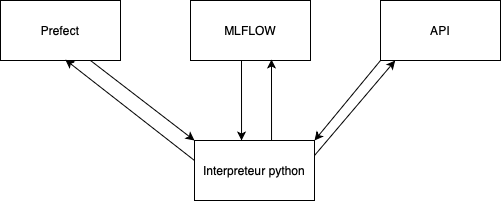

The diagram above was exported from draw.io. Its source (the exported page's mxGraphModel, read from the mxfile embedded in the PNG):
<mxGraphModel dx="741" dy="517" grid="1" gridSize="10" guides="1" tooltips="1" connect="1" arrows="1" fold="1" page="1" pageScale="1" pageWidth="827" pageHeight="1169" math="0" shadow="0">
  <root>
    <mxCell id="0" />
    <mxCell id="1" parent="0" />
    <mxCell id="MGEvZTW3tRaXVG6iFxLk-1" value="MLFLOW" style="rounded=0;whiteSpace=wrap;html=1;" parent="1" vertex="1">
      <mxGeometry x="350" y="370" width="120" height="60" as="geometry" />
    </mxCell>
    <mxCell id="MGEvZTW3tRaXVG6iFxLk-2" value="Interpreteur python" style="rounded=0;whiteSpace=wrap;html=1;" parent="1" vertex="1">
      <mxGeometry x="354" y="510" width="120" height="60" as="geometry" />
    </mxCell>
    <mxCell id="MGEvZTW3tRaXVG6iFxLk-3" value="Prefect" style="rounded=0;whiteSpace=wrap;html=1;" parent="1" vertex="1">
      <mxGeometry x="160" y="370" width="120" height="60" as="geometry" />
    </mxCell>
    <mxCell id="MGEvZTW3tRaXVG6iFxLk-4" value="API" style="rounded=0;whiteSpace=wrap;html=1;" parent="1" vertex="1">
      <mxGeometry x="540" y="370" width="120" height="60" as="geometry" />
    </mxCell>
    <mxCell id="MGEvZTW3tRaXVG6iFxLk-6" value="" style="endArrow=classic;html=1;rounded=0;entryX=1;entryY=0;entryDx=0;entryDy=0;exitX=0;exitY=1;exitDx=0;exitDy=0;" parent="1" source="MGEvZTW3tRaXVG6iFxLk-4" target="MGEvZTW3tRaXVG6iFxLk-2" edge="1">
      <mxGeometry width="50" height="50" relative="1" as="geometry">
        <mxPoint x="505" y="430" as="sourcePoint" />
        <mxPoint x="555" y="380" as="targetPoint" />
      </mxGeometry>
    </mxCell>
    <mxCell id="MGEvZTW3tRaXVG6iFxLk-7" value="" style="endArrow=classic;html=1;rounded=0;entryX=0.392;entryY=0;entryDx=0;entryDy=0;exitX=0.425;exitY=1;exitDx=0;exitDy=0;entryPerimeter=0;exitPerimeter=0;" parent="1" source="MGEvZTW3tRaXVG6iFxLk-1" target="MGEvZTW3tRaXVG6iFxLk-2" edge="1">
      <mxGeometry width="50" height="50" relative="1" as="geometry">
        <mxPoint x="550" y="440" as="sourcePoint" />
        <mxPoint x="484" y="520" as="targetPoint" />
      </mxGeometry>
    </mxCell>
    <mxCell id="MGEvZTW3tRaXVG6iFxLk-8" value="" style="endArrow=classic;html=1;rounded=0;exitX=0.642;exitY=0;exitDx=0;exitDy=0;entryX=0.675;entryY=0.983;entryDx=0;entryDy=0;exitPerimeter=0;entryPerimeter=0;" parent="1" source="MGEvZTW3tRaXVG6iFxLk-2" target="MGEvZTW3tRaXVG6iFxLk-1" edge="1">
      <mxGeometry width="50" height="50" relative="1" as="geometry">
        <mxPoint x="394" y="520" as="sourcePoint" />
        <mxPoint x="390" y="440" as="targetPoint" />
      </mxGeometry>
    </mxCell>
    <mxCell id="MGEvZTW3tRaXVG6iFxLk-9" value="" style="endArrow=classic;html=1;rounded=0;entryX=0;entryY=0;entryDx=0;entryDy=0;exitX=0.75;exitY=1;exitDx=0;exitDy=0;" parent="1" source="MGEvZTW3tRaXVG6iFxLk-3" target="MGEvZTW3tRaXVG6iFxLk-2" edge="1">
      <mxGeometry width="50" height="50" relative="1" as="geometry">
        <mxPoint x="550" y="440" as="sourcePoint" />
        <mxPoint x="484" y="520" as="targetPoint" />
      </mxGeometry>
    </mxCell>
    <mxCell id="MGEvZTW3tRaXVG6iFxLk-10" value="" style="endArrow=classic;html=1;rounded=0;entryX=0.54;entryY=0.986;entryDx=0;entryDy=0;exitX=0.558;exitY=1.05;exitDx=0;exitDy=0;exitPerimeter=0;entryPerimeter=0;" parent="1" target="MGEvZTW3tRaXVG6iFxLk-3" edge="1">
      <mxGeometry width="50" height="50" relative="1" as="geometry">
        <mxPoint x="354" y="530" as="sourcePoint" />
        <mxPoint x="250" y="450" as="targetPoint" />
      </mxGeometry>
    </mxCell>
    <mxCell id="yunwvzImT_ItJ6gPELWk-3" value="" style="endArrow=classic;html=1;rounded=0;exitX=1;exitY=0.25;exitDx=0;exitDy=0;entryX=0.122;entryY=1.002;entryDx=0;entryDy=0;entryPerimeter=0;" edge="1" parent="1" source="MGEvZTW3tRaXVG6iFxLk-2" target="MGEvZTW3tRaXVG6iFxLk-4">
      <mxGeometry width="50" height="50" relative="1" as="geometry">
        <mxPoint x="500" y="520" as="sourcePoint" />
        <mxPoint x="550" y="470" as="targetPoint" />
      </mxGeometry>
    </mxCell>
  </root>
</mxGraphModel>